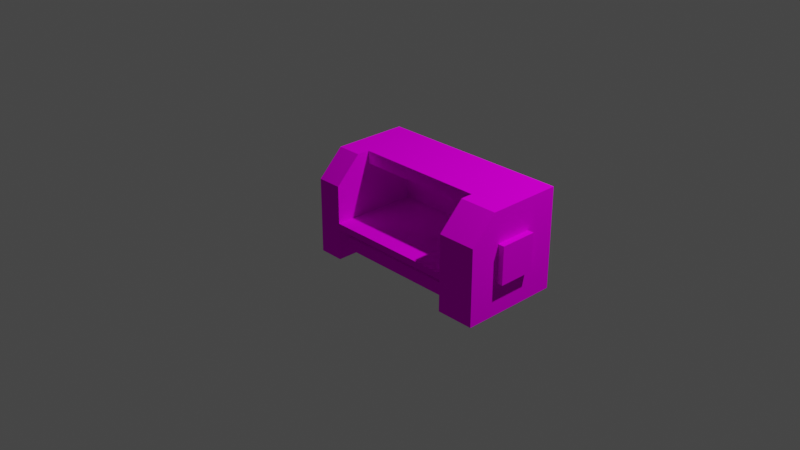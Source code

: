 # Source: fleshing_machine_backup.blend  (saved by Blender 3.6.11; exported with 4.5.12 LTS)
import bpy
from mathutils import Matrix  # noqa: F401  (used for matrix-valued properties, if any)

bpy.ops.wm.read_factory_settings(use_empty=True)
scene = bpy.context.scene
scene.name = 'Scene'

# ---- collections
col_collection = bpy.data.collections.new('Collection'); scene.collection.children.link(col_collection)

# ---- images (referenced by path relative to the original .blend; pixels are not part of the script)
import os
ASSET_DIR = os.environ.get("B2B_ASSET_DIR", "")  # directory of the original .blend (textures are referenced by path, not embedded)
HERE = os.path.dirname(os.path.abspath(__file__))  # packed textures are extracted next to this script under _unpacked/

def load_image(name, relpath, width, height, colorspace="sRGB"):
    """Load a texture the original file referenced (path relative to the .blend, or extracted next to this script)."""
    p = next((c for c in (os.path.join(HERE, relpath), os.path.join(ASSET_DIR, relpath)) if relpath and os.path.exists(c)), "")
    if p:
        img = bpy.data.images.load(p, check_existing=True)
        img.name = name
    else:  # same state as the original file: an image datablock whose file is absent (Cycles renders it pink)
        img = bpy.data.images.new(name, width, height)
        img.source = "FILE"
        img.filepath = "//" + (relpath or name)
    img.colorspace_settings.name = colorspace
    return img
img_fleshing_machine_png_001 = load_image('fleshing_machine.png.001', 'fleshing_machine.png', 1024, 1024, 'sRGB')

# ---- materials (node trees are filled in below, after node groups)
mat_m_5bec2277_cde1_f781_f63d_49f946b6d702 = bpy.data.materials.new('m_5bec2277-cde1-f781-f63d-49f946b6d702')
mat_m_5bec2277_cde1_f781_f63d_49f946b6d702.use_transparent_shadow = False
mat_m_5bec2277_cde1_f781_f63d_49f946b6d702.roughness = 1.0

# ---- material node trees
mat_m_5bec2277_cde1_f781_f63d_49f946b6d702.use_nodes = True; mat_m_5bec2277_cde1_f781_f63d_49f946b6d702.node_tree.nodes.clear()
_N = mat_m_5bec2277_cde1_f781_f63d_49f946b6d702.node_tree.nodes; _L = mat_m_5bec2277_cde1_f781_f63d_49f946b6d702.node_tree.links
n0 = _N.new('ShaderNodeBsdfPrincipled'); n0.name = 'Principled BSDF'; n0.location = (0, 300)
n0.distribution = 'GGX'
n0.subsurface_method = 'RANDOM_WALK_SKIN'
n0.inputs[2].default_value = 1.0
n0.inputs[3].default_value = 1.45
n0.inputs[13].default_value = 0.0
n0.inputs[27].default_value = (0.0, 0.0, 0.0, 1.0)
n0.inputs[28].default_value = 1.0
n1 = _N.new('ShaderNodeOutputMaterial'); n1.name = 'Material Output'; n1.location = (280, 300)
n2 = _N.new('ShaderNodeTexImage'); n2.name = 'Image Texture'; n2.location = (-480, 300)
n2.image = img_fleshing_machine_png_001
n2.interpolation = 'Closest'
_L.new(n2.outputs[0], n0.inputs[0])
_L.new(n0.outputs[0], n1.inputs[0])
n1.is_active_output = True

# ---- world
world_world = bpy.data.worlds.new('World'); scene.world = world_world
world_world.use_nodes = True; world_world.node_tree.nodes.clear()
_N = world_world.node_tree.nodes; _L = world_world.node_tree.links
n0 = _N.new('ShaderNodeOutputWorld'); n0.name = 'World Output'; n0.location = (300, 300)
n1 = _N.new('ShaderNodeBackground'); n1.name = 'Background'; n1.location = (10, 300)
n1.inputs[0].default_value = (0.05088, 0.05088, 0.05088, 1.0)
_L.new(n1.outputs[0], n0.inputs[0])
n0.is_active_output = True
world_world.color = (0.05088, 0.05088, 0.05088)
world_world.use_sun_shadow = False
world_world.sun_shadow_jitter_overblur = 0.0

# ---- cameras
cam_camera = bpy.data.cameras.new('Camera')
cam_camera.clip_end = 100.0
cam_camera.ortho_scale = 7.314

# ---- lights
light_light = bpy.data.lights.new('Light', 'POINT')
light_light.transmission_factor = 0.0
light_light.energy = 1000.0
light_light.shadow_soft_size = 0.1
light_light.shadow_maximum_resolution = 0.006
light_light.use_absolute_resolution = True

# ---- meshes
me_beam1 = bpy.data.meshes.new('beam1')
me_beam1.from_pydata([(1.938, 0.75, 1.0), (1.938, 0.0, 1.0), (1.938, 0.0, 0.0), (1.562, 0.75, 1.0), (1.562, 0.0, 0.0), (1.562, 0.0, 1.0), (1.562, 0.75, 1.0), (1.938, 1.0, 0.75), (1.938, 1.0, 0.0), (1.562, 1.0, 0.0), (1.562, 1.0, 0.75), (1.562, 1.0, 0.75), (1.938, 0.75, 1.0), (1.938, 0.0, 1.0), (1.938, 0.0, 0.0), (1.938, 1.0, 0.75), (1.938, 1.0, 0.0), (1.938, 0.75, 1.0), (1.938, 0.0, 1.0), (1.938, 0.0, 0.0), (1.938, 1.0, 0.75), (1.938, 1.0, 0.0), (1.938, 0.0, 1.0), (1.938, 0.0, 0.0), (1.938, 0.75, 1.0), (1.938, 1.0, 0.75), (1.938, 1.0, 0.0), (1.938, 0.0, 1.0), (1.938, 0.0, 0.0), (1.938, 0.75, 1.0), (1.938, 1.0, 0.75), (1.938, 1.0, 0.0), (1.938, 0.0, 1.0), (1.938, 0.0, 0.0), (1.938, 0.75, 1.0), (1.938, 1.0, 0.75), (1.938, 1.0, 0.0), (1.938, 0.0, 0.75), (1.562, 0.0, 0.0), (1.562, 0.0, 1.0), (1.938, 0.0, 1.0), (1.938, 0.0, 0.0), (1.938, 0.75, 1.0), (1.938, 1.0, 0.75), (1.938, 1.0, 0.0), (1.938, 0.0, 0.75), (0.0, 0.0, 1.0), (0.0, 0.0, 0.0), (0.0, 0.75, 1.0), (0.0, 1.0, 0.75), (0.0, 1.0, 0.0), (0.0, 0.0, 0.75), (0.25, 0.0, 1.0), (0.25, 0.0, 0.0), (0.25, 0.75, 1.0), (0.25, 1.0, 0.75), (0.25, 1.0, 0.0), (0.25, 0.0, 0.75), (1.562, 0.0, 1.0), (1.562, 0.0, 0.0), (1.562, 0.75, 1.0), (1.562, 1.0, 0.75), (1.562, 1.0, 0.0), (1.562, 0.0, 0.75)], [(38, 39), (32, 40), (33, 41), (34, 42), (35, 43), (36, 44), (37, 45)], [(5, 1, 0, 3), (4, 2, 1, 5), (10, 7, 8, 9), (11, 3, 0), (16, 14, 4, 9), (14, 16, 26, 23), (15, 16, 21, 20), (12, 15, 20, 17), (13, 12, 17, 18), (16, 14, 19, 21), (22, 23, 28, 27), (16, 15, 25, 26), (13, 14, 23, 22), (15, 12, 24, 25), (12, 13, 22, 24), (25, 24, 29, 30), (24, 22, 27, 29), (23, 26, 31, 28), (26, 25, 30, 31), (32, 37, 35, 34), (36, 35, 37, 33), (7, 10, 11), (0, 7, 11), (11, 6, 3), (46, 48, 49, 51), (50, 47, 51, 49), (52, 57, 55, 54), (56, 55, 57, 53), (58, 60, 61, 63), (62, 59, 63, 61)])
me_beam1.polygons.foreach_set('use_smooth', [0, 0, 0, 0, 0, 0, 0, 0, 0, 0, 0, 0, 0, 0, 0, 0, 0, 0, 0, 1, 1, 0, 0, 0, 1, 1, 1, 1, 1, 1])
_uv = me_beam1.uv_layers.new(name='UVMap')
_uv.uv.foreach_set('vector', [0.1719, 0.0, 0.125, 0.0, 0.125, 0.1875, 0.1719, 0.1875, 0.2188, 0.0, 0.1719, 0.0, 0.1719, 0.25, 0.2188, 0.25, 0.1719, 0.0, 0.125, 0.0, 0.125, 0.1875, 0.1719, 0.1875, 0.07812, 0.2812, 0.125, 0.2812, 0.125, 0.1875, 0.2188, 0.25, 0.2188, 0.0, 0.1719, 0.0, 0.1719, 0.25, 0.2188, 0.0, 0.2188, 0.25, 0.2188, 0.25, 0.2188, 0.0, 0.03119, 0.5316, 0.1252, 0.5316, 0.1252, 0.5316, 0.03119, 0.5316, -0.0001487, 0.4689, 0.03119, 0.5316, 0.03119, 0.5316, -0.0001487, 0.4689, -0.0001487, 0.2809, -0.0001487, 0.4689, -0.0001487, 0.4689, -0.0001487, 0.2809, 0.2188, 0.25, 0.2188, 0.0, 0.2188, 0.0, 0.2188, 0.25, 0.0, 0.0, 0.0, 0.0, 0.0, 0.0, 0.0, 0.0, 0.1252, 0.5316, 0.03119, 0.5316, 0.03119, 0.5316, 0.1252, 0.5316, 0.0, 0.0, 0.0, 0.0, 0.0, 0.0, 0.0, 0.0, 0.03119, 0.5316, -0.0001487, 0.4689, -0.0001487, 0.4689, 0.03119, 0.5316, -0.0001487, 0.4689, -0.0001487, 0.2809, -0.0001487, 0.2809, -0.0001487, 0.4689, 0.03119, 0.5316, -0.0001487, 0.4689, -0.0001487, 0.4689, 0.03119, 0.5316, -0.0001487, 0.4689, -0.0001487, 0.2809, -0.0001487, 0.2809, -0.0001487, 0.4689, 0.2188, 0.0, 0.2188, 0.25, 0.2188, 0.25, 0.2188, 0.0, 0.1252, 0.5316, 0.03119, 0.5316, 0.03119, 0.5316, 0.1252, 0.5316, -0.0001487, 0.2809, 0.03119, 0.2809, 0.03119, 0.5316, -0.0001487, 0.4689, 0.1252, 0.5316, 0.03119, 0.5316, 0.03119, 0.2809, 0.1252, 0.2809, 0.07812, 0.1875, 0.07812, 0.2812, 0.07812, 0.2812, 0.125, 0.1875, 0.07812, 0.1875, 0.07812, 0.2812, 0.07812, 0.2812, 0.125, 0.2812, 0.125, 0.2812, -0.0001487, 0.2809, -0.0001487, 0.4689, 0.03119, 0.5316, 0.03119, 0.2809, 0.1252, 0.5316, 0.1252, 0.2809, 0.03119, 0.2809, 0.03119, 0.5316, 0.2812, 0.3281, 0.3125, 0.3281, 0.3125, 0.5781, 0.2812, 0.5156, 0.4062, 0.5781, 0.3125, 0.5781, 0.3125, 0.3281, 0.4062, 0.3281, 0.2812, 0.3281, 0.2812, 0.5156, 0.3125, 0.5781, 0.3125, 0.3281, 0.4062, 0.5781, 0.4062, 0.3281, 0.3125, 0.3281, 0.3125, 0.5781])
me_beam1.materials.append(mat_m_5bec2277_cde1_f781_f63d_49f946b6d702)
me_beam1.update()
me_beam1.normals_split_custom_set([tuple(v) for v in zip(*[iter([0.0, 0.0, 1.0, 0.0, 0.0, 1.0, 0.0, 0.0, 1.0, 0.0, 0.0, 1.0, 0.0, -1.0, 0.0, 0.0, -1.0, 0.0, 0.0, -1.0, 0.0, 0.0, -1.0, 0.0, 0.0, 1.0, 0.0, 0.0, 1.0, 0.0, 0.0, 1.0, 0.0, 0.0, 1.0, 0.0, 0.0, 0.7071, 0.7071, 0.0, 0.7071, 0.7071, 0.0, 0.7071, 0.7071, 0.0, 0.0, -1.0, 0.0, 0.0, -1.0, 0.0, 0.0, -1.0, 0.0, 0.0, -1.0, 0.0, 0.0, 1.0, 0.0, 0.0, 1.0, 0.0, 0.0, 1.0, 0.0, 0.0, 1.0, 0.0, 0.0, 0.0, 0.0, 0.0, 0.0, 0.0, 0.0, 0.0, 0.0, 0.0, 0.0, 0.0, 0.0, 1.0, 0.0, 0.0, 1.0, 0.0, 0.0, 1.0, 0.0, 0.0, 1.0, 0.0, 0.0, 1.0, 0.0, 0.0, 1.0, 0.0, 0.0, 1.0, 0.0, 0.0, 1.0, 0.0, 0.0, 1.0, 0.0, 0.0, 1.0, 0.0, 0.0, 1.0, 0.0, 0.0, 1.0, 0.0, 0.0, 0.0, 0.0, 0.0, 0.0, 0.0, 0.0, 0.0, 0.0, 0.0, 0.0, 0.0, 0.0, 0.0, 0.0, 0.0, 0.0, 0.0, 0.0, 0.0, 0.0, 0.0, 0.0, 0.0, 0.0, 0.0, 0.0, 0.0, 0.0, 0.0, 0.0, 0.0, 0.0, 0.0, 0.0, 0.0, 0.0, 1.0, 0.0, 0.0, 1.0, 0.0, 0.0, 1.0, 0.0, 0.0, 1.0, 0.0, 0.0, 1.0, 0.0, 0.0, 1.0, 0.0, 0.0, 1.0, 0.0, 0.0, 1.0, 0.0, 0.0, 1.0, 0.0, 0.0, 1.0, 0.0, 0.0, 1.0, 0.0, 0.0, 1.0, 0.0, 0.0, 1.0, 0.0, 0.0, 1.0, 0.0, 0.0, 1.0, 0.0, 0.0, 1.0, 0.0, 0.0, 1.0, 0.0, 0.0, 1.0, 0.0, 0.0, 1.0, 0.0, 0.0, 1.0, 0.0, 0.0, 0.0, 0.0, 0.0, 0.0, 0.0, 0.0, 0.0, 0.0, 0.0, 0.0, 1.0, 0.0, 0.0, 1.0, 0.0, 0.0, 1.0, 0.0, 0.0, 1.0, 0.0, 0.0, 1.0, 0.0, 0.0, 1.0, 0.0, 0.0, 1.0, 0.0, 0.0, 1.0, 0.0, 0.0, 1.0, 9.593e-05, -4.371e-08, 0.0, 0.0, 1.0, -1.0, 4.777e-05, -4.371e-08, 0.0, 0.7071, 0.7071, 0.0, 0.7071, 0.7071, 0.0, 0.7071, 0.7071, -6.784e-05, 0.7071, 0.7071, 0.0, 0.0, 1.0, -4.414e-05, -0.9239, -0.3827, -1.0, 0.0, 0.0, -1.0, 0.0, 0.0, -1.0, 0.0, 0.0, -1.0, 0.0, 0.0, -1.0, 0.0, 0.0, -1.0, 0.0, 0.0, -1.0, 0.0, 0.0, -1.0, 0.0, 0.0, 1.0, 0.0, 0.0, 1.0, 0.0, 0.0, 1.0, 0.0, 0.0, 1.0, 0.0, 0.0, 1.0, 0.0, 0.0, 1.0, 0.0, 0.0, 1.0, 0.0, 0.0, 1.0, 0.0, 0.0, -1.0, 0.0, 0.0, -1.0, 0.0, 0.0, -1.0, 0.0, 0.0, -1.0, 0.0, 0.0, -1.0, 0.0, 0.0, -1.0, 0.0, 0.0, -1.0, 0.0, 0.0, -1.0, 0.0, 0.0])] * 3)])
me_beam2 = bpy.data.meshes.new('beam2')
me_beam2.from_pydata([(0.25, 0.75, 1.0), (0.25, 0.0, 1.0), (0.25, 0.0, 0.0), (0.0, 0.75, 1.0), (0.0, 0.0, 0.0), (0.0, 0.0, 1.0), (0.25, 1.0, 0.75), (0.25, 1.0, 0.0), (0.0, 1.0, 0.0), (0.0, 1.0, 0.75)], [], [(5, 1, 0, 3), (4, 2, 1, 5), (9, 6, 7, 8), (4, 8, 7, 2), (3, 0, 6, 9)])
_uv = me_beam2.uv_layers.new(name='UVMap')
_uv.uv.foreach_set('vector', [0.1562, 0.25, 0.125, 0.25, 0.125, 0.4375, 0.1562, 0.4375, 0.1562, 0.5, 0.1875, 0.5, 0.1875, 0.25, 0.1562, 0.25, 0.125, 0.25, 0.1562, 0.25, 0.1562, 0.4375, 0.125, 0.4375, 0.1562, 0.5, 0.1562, 0.25, 0.1875, 0.25, 0.1875, 0.5, 0.1562, 0.5156, 0.125, 0.5156, 0.125, 0.4219, 0.1562, 0.4219])
me_beam2.materials.append(mat_m_5bec2277_cde1_f781_f63d_49f946b6d702)
me_beam2.update()
me_beam2.normals_split_custom_set([tuple(v) for v in zip(*[iter([0.0, 0.0, 1.0, 0.0, 0.0, 1.0, 0.0, 0.0, 1.0, 0.0, 0.0, 1.0, 0.0, -1.0, 0.0, 0.0, -1.0, 0.0, 0.0, -1.0, 0.0, 0.0, -1.0, 0.0, 0.0, 1.0, 0.0, 0.0, 1.0, 0.0, 0.0, 1.0, 0.0, 0.0, 1.0, 0.0, 0.0, 0.0, -1.0, 0.0, 0.0, -1.0, 0.0, 0.0, -1.0, 0.0, 0.0, -1.0, 0.0, 0.7071, 0.7071, 0.0, 0.7071, 0.7071, 0.0, 0.7071, 0.7071, 0.0, 0.7071, 0.7071])] * 3)])
me_beam3 = bpy.data.meshes.new('beam3')
me_beam3.from_pydata([(1.562, 0.1875, 0.875), (1.562, 0.1875, 0.6875), (1.562, 0.0625, 0.875), (1.562, 0.0625, 0.6875), (0.25, 0.1875, 0.6875), (0.25, 0.1875, 0.875), (0.25, 0.0625, 0.6875), (0.25, 0.0625, 0.875)], [], [(3, 6, 4, 1), (7, 2, 0, 5), (5, 0, 1, 4), (6, 3, 2, 7)])
_uv = me_beam3.uv_layers.new(name='UVMap')
_uv.uv.foreach_set('vector', [0.6719, 0.0, 0.6719, 0.3281, 0.6562, 0.3281, 0.6562, 0.0, 0.6719, 0.0, 0.6719, 0.3281, 0.6562, 0.3281, 0.6562, 0.0, 0.6562, 0.0, 0.6562, 0.3281, 0.6328, 0.3281, 0.6328, 0.0, 0.6562, 0.0, 0.6562, 0.3281, 0.6328, 0.3281, 0.6328, 0.0])
me_beam3.materials.append(mat_m_5bec2277_cde1_f781_f63d_49f946b6d702)
me_beam3.update()
me_beam3.normals_split_custom_set([tuple(v) for v in zip(*[iter([0.0, 0.0, -1.0, 0.0, 0.0, -1.0, 0.0, 0.0, -1.0, 0.0, 0.0, -1.0, 0.0, 0.0, 1.0, 0.0, 0.0, 1.0, 0.0, 0.0, 1.0, 0.0, 0.0, 1.0, 0.0, 1.0, 0.0, 0.0, 1.0, 0.0, 0.0, 1.0, 0.0, 0.0, 1.0, 0.0, 0.0, -1.0, 0.0, 0.0, -1.0, 0.0, 0.0, -1.0, 0.0, 0.0, -1.0, 0.0])] * 3)])
me_front = bpy.data.meshes.new('front')
me_front.from_pydata([(1.562, 1.0, 0.125), (1.562, 1.0, 0.0), (1.562, 0.3125, 0.125), (1.562, 0.3125, 0.0), (0.25, 1.0, 0.0), (0.25, 1.0, 0.125), (0.25, 0.3125, 0.0), (0.25, 0.3125, 0.125), (1.562, 0.375, 1.0), (1.562, 0.375, 0.125), (1.562, 0.3125, 1.0), (1.562, 0.3125, 0.125), (0.25, 0.375, 0.125), (0.25, 0.375, 1.0), (0.25, 0.3125, 0.125), (0.25, 0.3125, 1.0)], [], [(3, 6, 4, 1), (5, 0, 1, 4), (6, 3, 2, 7), (15, 10, 8, 13), (13, 8, 9, 12), (14, 11, 10, 15), (5, 12, 9, 0)])
_uv = me_front.uv_layers.new(name='UVMap')
_uv.uv.foreach_set('vector', [0.3984, 0.0, 0.3984, 0.3281, 0.3125, 0.3281, 0.3125, 0.0, 0.5078, 0.0, 0.5078, 0.3281, 0.4922, 0.3281, 0.4922, 0.0, 0.4922, 0.0, 0.4922, 0.3281, 0.5078, 0.3281, 0.5078, 0.0, 0.6016, 0.3281, 0.6016, 0.0, 0.6094, 0.0, 0.6094, 0.3281, 0.6328, 0.0, 0.6328, 0.3281, 0.5234, 0.3281, 0.5234, 0.0, 0.5234, 0.0, 0.5234, 0.3281, 0.6328, 0.3281, 0.6328, 0.0, 0.3125, 0.0, 0.3906, 0.0, 0.3906, 0.3281, 0.3125, 0.3281])
me_front.materials.append(mat_m_5bec2277_cde1_f781_f63d_49f946b6d702)
me_front.update()
me_front.normals_split_custom_set([tuple(v) for v in zip(*[iter([0.0, 0.0, -1.0, 0.0, 0.0, -1.0, 0.0, 0.0, -1.0, 0.0, 0.0, -1.0, 0.0, 1.0, 0.0, 0.0, 1.0, 0.0, 0.0, 1.0, 0.0, 0.0, 1.0, 0.0, 0.0, -1.0, 0.0, 0.0, -1.0, 0.0, 0.0, -1.0, 0.0, 0.0, -1.0, 0.0, 0.0, 0.0, 1.0, 0.0, 0.0, 1.0, 0.0, 0.0, 1.0, 0.0, 0.0, 1.0, 0.0, 1.0, 0.0, 0.0, 1.0, 0.0, 0.0, 1.0, 0.0, 0.0, 1.0, 0.0, 0.0, -1.0, 0.0, 0.0, -1.0, 0.0, 0.0, -1.0, 0.0, 0.0, -1.0, 0.0, 0.0, 0.0, 1.0, 0.0, 0.0, 1.0, 0.0, 0.0, 1.0, 0.0, 0.0, 1.0])] * 3)])
me_power_input = bpy.data.meshes.new('power_input')
me_power_input.from_pydata([(2.0, 0.6875, 0.6875), (2.0, 0.6875, 0.3125), (2.0, 0.3125, 0.6875), (2.0, 0.3125, 0.3125), (1.938, 0.6875, 0.3125), (1.938, 0.6875, 0.6875), (1.938, 0.3125, 0.3125), (1.938, 0.3125, 0.6875)], [], [(3, 6, 4, 1), (2, 3, 1, 0), (7, 2, 0, 5), (5, 0, 1, 4), (6, 3, 2, 7)])
_uv = me_power_input.uv_layers.new(name='UVMap')
_uv.uv.foreach_set('vector', [0.04688, 0.2656, 0.04688, 0.2812, 0.0, 0.2812, 0.0, 0.2656, 0.0, 0.1875, 0.04688, 0.1875, 0.04688, 0.2812, 0.0, 0.2812, 0.03906, 0.1875, 0.04688, 0.1875, 0.04688, 0.2812, 0.03906, 0.2812, 0.04688, 0.1875, 0.04688, 0.2031, 0.0, 0.2031, 0.0, 0.1875, 0.0, 0.1875, 0.007812, 0.1875, 0.007812, 0.2812, 0.0, 0.2812])
me_power_input.materials.append(mat_m_5bec2277_cde1_f781_f63d_49f946b6d702)
me_power_input.update()
me_power_input.normals_split_custom_set([tuple(v) for v in zip(*[iter([0.0, 0.0, -1.0, 0.0, 0.0, -1.0, 0.0, 0.0, -1.0, 0.0, 0.0, -1.0, 1.0, 0.0, 0.0, 1.0, 0.0, 0.0, 1.0, 0.0, 0.0, 1.0, 0.0, 0.0, 0.0, 0.0, 1.0, 0.0, 0.0, 1.0, 0.0, 0.0, 1.0, 0.0, 0.0, 1.0, 0.0, 1.0, 0.0, 0.0, 1.0, 0.0, 0.0, 1.0, 0.0, 0.0, 1.0, 0.0, 0.0, -1.0, 0.0, 0.0, -1.0, 0.0, 0.0, -1.0, 0.0, 0.0, -1.0, 0.0])] * 3)])
me_top = bpy.data.meshes.new('top')
me_top.from_pydata([(1.562, 1.0, 0.625), (1.562, 1.0, 0.125), (1.562, 0.875, 0.625), (1.562, 0.875, 0.125), (0.25, 1.0, 0.125), (0.25, 1.0, 0.625), (0.25, 0.875, 0.125), (0.25, 0.875, 0.625)], [], [(3, 6, 4, 1), (2, 3, 1, 0), (7, 2, 0, 5), (6, 7, 5, 4), (5, 0, 1, 4), (6, 3, 2, 7)])
_uv = me_top.uv_layers.new(name='UVMap')
_uv.uv.foreach_set('vector', [0.4375, 0.7266, 0.6016, 0.7266, 0.6016, 0.7422, 0.4375, 0.7422, 0.4219, 0.5234, 0.4844, 0.5234, 0.4844, 0.5391, 0.4219, 0.5391, 0.3906, 0.3281, 0.3906, 0.0, 0.4062, 0.0, 0.4062, 0.3281, 0.0, 0.5469, 0.0625, 0.5469, 0.0625, 0.5625, 0.0, 0.5625, 0.4062, 0.3281, 0.4062, 0.0, 0.4688, 0.0, 0.4688, 0.3281, 0.4688, 0.3281, 0.4688, 0.0, 0.4062, 0.0, 0.4062, 0.3281])
me_top.materials.append(mat_m_5bec2277_cde1_f781_f63d_49f946b6d702)
me_top.update()
me_top.normals_split_custom_set([tuple(v) for v in zip(*[iter([0.0, 0.0, -1.0, 0.0, 0.0, -1.0, 0.0, 0.0, -1.0, 0.0, 0.0, -1.0, 1.0, 0.0, 0.0, 1.0, 0.0, 0.0, 1.0, 0.0, 0.0, 1.0, 0.0, 0.0, 0.0, 0.0, 1.0, 0.0, 0.0, 1.0, 0.0, 0.0, 1.0, 0.0, 0.0, 1.0, -1.0, 0.0, 0.0, -1.0, 0.0, 0.0, -1.0, 0.0, 0.0, -1.0, 0.0, 0.0, 0.0, 1.0, 0.0, 0.0, 1.0, 0.0, 0.0, 1.0, 0.0, 0.0, 1.0, 0.0, 0.0, -1.0, 0.0, 0.0, -1.0, 0.0, 0.0, -1.0, 0.0, 0.0, -1.0, 0.0])] * 3)])

# ---- objects
ob_light = bpy.data.objects.new('Light', light_light)
ob_camera = bpy.data.objects.new('Camera', cam_camera)
ob_beam1 = bpy.data.objects.new('beam1', me_beam1)
ob_beam2 = bpy.data.objects.new('beam2', me_beam2)
ob_beam3 = bpy.data.objects.new('beam3', me_beam3)
ob_front = bpy.data.objects.new('front', me_front)
ob_power_input = bpy.data.objects.new('power_input', me_power_input)
ob_top = bpy.data.objects.new('top', me_top)

# ---- transforms, parenting, visibility, modifiers, constraints
ob_light.location = (4.076, 1.005, 5.904)
ob_light.rotation_euler = (0.6503, 0.05522, 1.866)
ob_light.lock_rotations_4d = False
ob_light.empty_display_type = 'ARROWS'
ob_light.color = (0.0, 0.0, 0.0, 0.0)
ob_light.lineart.crease_threshold = 0.0
ob_camera.location = (7.359, -6.926, 4.958)
ob_camera.rotation_euler = (1.109, 0.0, 0.8149)
ob_camera.lock_rotations_4d = False
ob_camera.empty_display_type = 'ARROWS'
ob_camera.color = (0.0, 0.0, 0.0, 0.0)
ob_camera.display_type = 'WIRE'
ob_camera.lineart.crease_threshold = 0.0
ob_beam1.location = (0.0, 0.0, 0.0)
ob_beam1.rotation_euler = (1.571, -0.0, 0.0)
ob_beam2.location = (0.0, 0.0, 0.0)
ob_beam2.rotation_euler = (1.571, -0.0, 0.0)
ob_beam3.location = (0.0, 0.0, 0.0)
ob_beam3.rotation_euler = (1.571, -0.0, 0.0)
ob_front.location = (0.0, 0.0, 0.0)
ob_front.rotation_euler = (1.571, -0.0, 0.0)
ob_power_input.location = (0.0, 0.0, 0.0)
ob_power_input.rotation_euler = (1.571, -0.0, 0.0)
ob_top.location = (0.0, 0.0, 0.0)
ob_top.rotation_euler = (1.571, -0.0, 0.0)

# ---- collection membership
col_collection.objects.link(ob_light)
col_collection.objects.link(ob_camera)
col_collection.objects.link(ob_beam1)
col_collection.objects.link(ob_beam2)
col_collection.objects.link(ob_beam3)
col_collection.objects.link(ob_front)
col_collection.objects.link(ob_power_input)
col_collection.objects.link(ob_top)

# ---- scene / render settings (as saved in the file)
scene.camera = ob_camera
scene.frame_start = 1; scene.frame_end = 250; scene.frame_set(1)
scene.render.engine = 'BLENDER_EEVEE_NEXT'
scene.cycles.sampling_pattern = 'TABULATED_SOBOL'
scene.view_settings.view_transform = 'Filmic'
bpy.context.view_layer.update()
